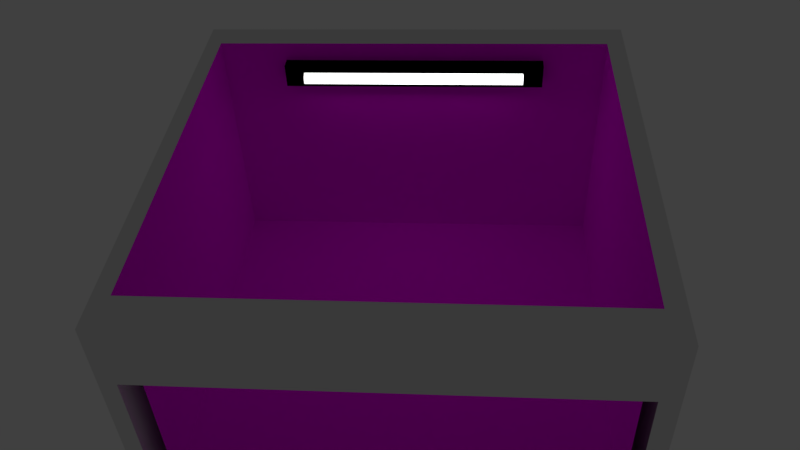 # Source: Housetexture.blend  (saved by Blender 2.77.0; exported with 4.5.12 LTS)
import bpy
from mathutils import Matrix  # noqa: F401  (used for matrix-valued properties, if any)

bpy.ops.wm.read_factory_settings(use_empty=True)
scene = bpy.context.scene
scene.name = 'Scene'

# ---- collections
col_collection_1 = bpy.data.collections.new('Collection 1'); scene.collection.children.link(col_collection_1)

# ---- images (referenced by path relative to the original .blend; pixels are not part of the script)
import os
ASSET_DIR = os.environ.get("B2B_ASSET_DIR", "")  # directory of the original .blend (textures are referenced by path, not embedded)
HERE = os.path.dirname(os.path.abspath(__file__))  # packed textures are extracted next to this script under _unpacked/

def load_image(name, relpath, width, height, colorspace="sRGB"):
    """Load a texture the original file referenced (path relative to the .blend, or extracted next to this script)."""
    p = next((c for c in (os.path.join(HERE, relpath), os.path.join(ASSET_DIR, relpath)) if relpath and os.path.exists(c)), "")
    if p:
        img = bpy.data.images.load(p, check_existing=True)
        img.name = name
    else:  # same state as the original file: an image datablock whose file is absent (Cycles renders it pink)
        img = bpy.data.images.new(name, width, height)
        img.source = "FILE"
        img.filepath = "//" + (relpath or name)
    img.colorspace_settings.name = colorspace
    return img
img_floor_png = load_image('floor.png', 'floor.png', 1024, 1024, 'sRGB')
img_innerwall_png = load_image('innerwall.png', 'innerwall.png', 1024, 1024, 'sRGB')

# ---- materials (node trees are filled in below, after node groups)
mat_material_003 = bpy.data.materials.new('Material.003')
mat_material_003.alpha_threshold = 0.0
mat_material_003.roughness = 0.5
mat_material_002 = bpy.data.materials.new('Material.002')
mat_material_002.alpha_threshold = 0.0
mat_material_002.roughness = 0.5
mat_material_005 = bpy.data.materials.new('Material.005')
mat_material_005.alpha_threshold = 0.0
mat_material_005.roughness = 0.5
mat_material_006 = bpy.data.materials.new('Material.006')
mat_material_006.alpha_threshold = 0.0
mat_material_006.roughness = 0.5
mat_material_007 = bpy.data.materials.new('Material.007')
mat_material_007.alpha_threshold = 0.0
mat_material_007.roughness = 0.5

# ---- material node trees
mat_material_003.use_nodes = True; mat_material_003.node_tree.nodes.clear()
_N = mat_material_003.node_tree.nodes; _L = mat_material_003.node_tree.links
n0 = _N.new('ShaderNodeOutputMaterial'); n0.name = 'Material Output'; n0.location = (300, 300)
n1 = _N.new('ShaderNodeEmission'); n1.name = 'Emission'; n1.location = (10, 300)
n1.inputs[0].default_value = (0.8, 0.8, 0.8, 1.0)
n1.inputs[1].default_value = 3.0
_L.new(n1.outputs[0], n0.inputs[0])
n0.is_active_output = True
mat_material_002.use_nodes = True; mat_material_002.node_tree.nodes.clear()
_N = mat_material_002.node_tree.nodes; _L = mat_material_002.node_tree.links
n0 = _N.new('ShaderNodeOutputMaterial'); n0.name = 'Material Output'; n0.location = (300, 300)
n1 = _N.new('ShaderNodeBsdfDiffuse'); n1.name = 'Diffuse BSDF'; n1.location = (10, 300)
n1.inputs[0].default_value = (0.0, 0.0, 0.0, 1.0)
_L.new(n1.outputs[0], n0.inputs[0])
n0.is_active_output = True
mat_material_005.use_nodes = True; mat_material_005.node_tree.nodes.clear()
_N = mat_material_005.node_tree.nodes; _L = mat_material_005.node_tree.links
n0 = _N.new('ShaderNodeOutputMaterial'); n0.name = 'Material Output'; n0.location = (300, 300)
n1 = _N.new('ShaderNodeBsdfDiffuse'); n1.name = 'Diffuse BSDF'; n1.location = (10, 300)
n2 = _N.new('ShaderNodeTexImage'); n2.name = 'Image Texture'; n2.location = (-157, 406)
n2.width = 140
n2.image = img_floor_png
_L.new(n1.outputs[0], n0.inputs[0])
_L.new(n2.outputs[0], n1.inputs[0])
n0.is_active_output = True
mat_material_006.use_nodes = True; mat_material_006.node_tree.nodes.clear()
_N = mat_material_006.node_tree.nodes; _L = mat_material_006.node_tree.links
n0 = _N.new('ShaderNodeOutputMaterial'); n0.name = 'Material Output'; n0.location = (300, 300)
n1 = _N.new('ShaderNodeBsdfDiffuse'); n1.name = 'Diffuse BSDF'; n1.location = (10, 300)
_L.new(n1.outputs[0], n0.inputs[0])
n0.is_active_output = True
mat_material_007.use_nodes = True; mat_material_007.node_tree.nodes.clear()
_N = mat_material_007.node_tree.nodes; _L = mat_material_007.node_tree.links
n0 = _N.new('ShaderNodeOutputMaterial'); n0.name = 'Material Output'; n0.location = (300, 300)
n1 = _N.new('ShaderNodeTexImage'); n1.name = 'Image Texture'; n1.location = (-134, 66)
n1.width = 140
n1.image = img_innerwall_png
n2 = _N.new('ShaderNodeBsdfDiffuse'); n2.name = 'Diffuse BSDF'; n2.location = (63, 311)
_L.new(n2.outputs[0], n0.inputs[0])
_L.new(n1.outputs[0], n2.inputs[0])
n0.is_active_output = True

# ---- world
world_world = bpy.data.worlds.new('World'); scene.world = world_world
world_world.color = (0.05088, 0.05088, 0.05088)
world_world.use_sun_shadow = False
world_world.sun_shadow_jitter_overblur = 0.0
world_world.cycles.sampling_method = 'MANUAL'

# ---- cameras
cam_camera = bpy.data.cameras.new('Camera')
cam_camera.clip_end = 100.0
cam_camera.lens = 35.0
cam_camera.sensor_width = 32.0
cam_camera.sensor_height = 18.0
cam_camera.ortho_scale = 7.314
cam_camera.dof.focus_distance = 0.0

# ---- meshes
me_cylinder = bpy.data.meshes.new('Cylinder')
me_cylinder.from_pydata([(0.0, 1.0, -1.0), (0.0, 1.0, 1.0), (0.1951, 0.9808, -1.0), (0.1951, 0.9808, 1.0), (0.3827, 0.9239, -1.0), (0.3827, 0.9239, 1.0), (0.5556, 0.8315, -1.0), (0.5556, 0.8315, 1.0), (0.7071, 0.7071, -1.0), (0.7071, 0.7071, 1.0), (0.8315, 0.5556, -1.0), (0.8315, 0.5556, 1.0), (0.9239, 0.3827, -1.0), (0.9239, 0.3827, 1.0), (0.9808, 0.1951, -1.0), (0.9808, 0.1951, 1.0), (1.0, 7.55e-08, -1.0), (1.0, 7.55e-08, 1.0), (0.9808, -0.1951, -1.0), (0.9808, -0.1951, 1.0), (0.9239, -0.3827, -1.0), (0.9239, -0.3827, 1.0), (0.8315, -0.5556, -1.0), (0.8315, -0.5556, 1.0), (0.7071, -0.7071, -1.0), (0.7071, -0.7071, 1.0), (0.5556, -0.8315, -1.0), (0.5556, -0.8315, 1.0), (0.3827, -0.9239, -1.0), (0.3827, -0.9239, 1.0), (0.1951, -0.9808, -1.0), (0.1951, -0.9808, 1.0), (-3.258e-07, -1.0, -1.0), (-3.258e-07, -1.0, 1.0), (-0.1951, -0.9808, -1.0), (-0.1951, -0.9808, 1.0), (-0.3827, -0.9239, -1.0), (-0.3827, -0.9239, 1.0), (-0.5556, -0.8315, -1.0), (-0.5556, -0.8315, 1.0), (-0.7071, -0.7071, -1.0), (-0.7071, -0.7071, 1.0), (-0.8315, -0.5556, -1.0), (-0.8315, -0.5556, 1.0), (-0.9239, -0.3827, -1.0), (-0.9239, -0.3827, 1.0), (-0.9808, -0.1951, -1.0), (-0.9808, -0.1951, 1.0), (-1.0, 9.656e-07, -1.0), (-1.0, 9.656e-07, 1.0), (-0.9808, 0.1951, -1.0), (-0.9808, 0.1951, 1.0), (-0.9239, 0.3827, -1.0), (-0.9239, 0.3827, 1.0), (-0.8315, 0.5556, -1.0), (-0.8315, 0.5556, 1.0), (-0.7071, 0.7071, -1.0), (-0.7071, 0.7071, 1.0), (-0.5556, 0.8315, -1.0), (-0.5556, 0.8315, 1.0), (-0.3827, 0.9239, -1.0), (-0.3827, 0.9239, 1.0), (-0.1951, 0.9808, -1.0), (-0.1951, 0.9808, 1.0)], [], [(0, 1, 3, 2), (2, 3, 5, 4), (4, 5, 7, 6), (6, 7, 9, 8), (8, 9, 11, 10), (10, 11, 13, 12), (12, 13, 15, 14), (14, 15, 17, 16), (16, 17, 19, 18), (18, 19, 21, 20), (20, 21, 23, 22), (22, 23, 25, 24), (24, 25, 27, 26), (26, 27, 29, 28), (28, 29, 31, 30), (30, 31, 33, 32), (32, 33, 35, 34), (34, 35, 37, 36), (36, 37, 39, 38), (38, 39, 41, 40), (40, 41, 43, 42), (42, 43, 45, 44), (44, 45, 47, 46), (46, 47, 49, 48), (48, 49, 51, 50), (50, 51, 53, 52), (52, 53, 55, 54), (54, 55, 57, 56), (56, 57, 59, 58), (58, 59, 61, 60), (3, 1, 63, 61, 59, 57, 55, 53, 51, 49, 47, 45, 43, 41, 39, 37, 35, 33, 31, 29, 27, 25, 23, 21, 19, 17, 15, 13, 11, 9, 7, 5), (60, 61, 63, 62), (62, 63, 1, 0), (0, 2, 4, 6, 8, 10, 12, 14, 16, 18, 20, 22, 24, 26, 28, 30, 32, 34, 36, 38, 40, 42, 44, 46, 48, 50, 52, 54, 56, 58, 60, 62)])
me_cylinder.materials.append(mat_material_003)
me_cylinder.use_remesh_preserve_volume = False
me_cylinder.use_remesh_preserve_attributes = False
me_cylinder.use_mirror_vertex_groups = False
me_cylinder.update()
me_cube_002 = bpy.data.meshes.new('Cube.002')
me_cube_002.from_pydata([(-1.0, -1.0, -1.0), (-1.0, -1.0, 1.0), (-1.0, 1.0, -1.0), (-1.0, 1.0, 1.0), (1.0, -1.0, -1.0), (1.0, -1.0, 1.0), (1.0, 1.0, -1.0), (1.0, 1.0, 1.0)], [], [(1, 3, 2, 0), (3, 7, 6, 2), (7, 5, 4, 6), (5, 1, 0, 4), (0, 2, 6, 4), (5, 7, 3, 1)])
me_cube_002.materials.append(mat_material_002)
me_cube_002.use_remesh_preserve_volume = False
me_cube_002.use_remesh_preserve_attributes = False
me_cube_002.use_mirror_vertex_groups = False
me_cube_002.update()
me_cube_001 = bpy.data.meshes.new('Cube.001')
me_cube_001.from_pydata([(-1.0, -1.0, -1.0), (-1.0, -1.0, 1.0), (-1.0, 1.0, -1.0), (-1.0, 1.0, 1.0), (1.0, -1.0, -1.0), (1.0, -1.0, 1.0), (1.0, 1.0, -1.0), (1.0, 1.0, 1.0), (-0.9312, 1.0, 1.0), (-0.9312, -1.0, 1.0), (-0.9312, -1.0, -1.0), (-1.0, 0.8626, 1.0), (1.0, 0.8626, 1.0), (-0.9312, 0.8626, 1.0), (-0.9312, 0.8626, -1.0), (0.921, 1.0, 1.0), (0.921, -1.0, -1.0), (0.921, -1.0, 1.0), (0.921, 0.8626, 1.0), (0.921, 0.8626, -1.0), (1.0, -0.8432, 1.0), (-0.9312, -0.8432, 1.0), (-0.9312, -0.8432, -1.0), (-1.0, -0.8432, 1.0), (0.921, -0.8432, -1.0), (0.921, -0.8432, 1.0), (-1.0, -0.8432, -40.73), (-1.0, -1.0, -40.73), (-0.9312, 1.0, -40.73), (-1.0, 1.0, -40.73), (1.0, 0.8626, -40.73), (1.0, 1.0, -40.73), (0.921, -1.0, -40.73), (1.0, -1.0, -40.73), (0.921, 1.0, -40.73), (-0.9312, -1.0, -40.73), (-0.9312, -0.8432, -40.73), (-1.0, 0.8626, -40.73), (1.0, -0.8432, -40.73), (-0.9312, 0.8626, -40.73), (0.921, 0.8626, -40.73), (0.921, -0.8432, -40.73), (-1.0, 1.0, -30.88), (-1.0, -1.0, -30.88), (0.921, -1.0, -30.88), (-0.9312, -1.0, -30.88), (1.0, -1.0, -30.88), (1.0, 1.0, -30.88), (0.921, -1.0, -10.38), (1.0, 1.0, -10.38), (-1.0, 1.0, -10.38), (-1.0, -1.0, -10.38), (-0.9312, -1.0, -10.38), (1.0, -1.0, -10.38)], [], [(9, 1, 0, 10), (15, 7, 6, 49, 47, 31, 34, 28, 29, 42, 50, 2, 3, 8), (13, 8, 3, 11), (18, 15, 8, 13), (20, 5, 4, 53, 46, 33, 38, 30, 31, 47, 49, 6, 7, 12), (17, 9, 10, 16), (25, 18, 13, 21), (21, 13, 11, 23), (22, 14, 19, 24), (20, 12, 18, 25), (5, 17, 16, 4), (12, 7, 15, 18), (45, 43, 27, 35), (5, 20, 25, 17), (44, 45, 35, 32), (24, 19, 40, 41), (9, 21, 23, 1), (17, 25, 21, 9), (40, 34, 31, 30), (37, 29, 28, 39), (26, 37, 39, 36), (41, 40, 30, 38), (39, 28, 34, 40), (35, 36, 41, 32), (32, 41, 38, 33), (27, 26, 36, 35), (19, 14, 39, 40), (14, 22, 36, 39), (46, 44, 32, 33), (53, 48, 44, 46), (52, 51, 43, 45), (10, 0, 51, 52), (16, 10, 52, 48), (4, 16, 48, 53), (11, 3, 2, 50, 42, 29, 37, 26, 27, 43, 51, 0, 1, 23)])
me_cube_001.polygons.foreach_set('material_index', [1, 1, 1, 1, 1, 1, 1, 1, 0, 1, 1, 1, 1, 1, 1, 2, 1, 1, 1, 1, 1, 1, 1, 1, 1, 1, 2, 2, 1, 1, 1, 1, 1, 1, 1])
_uv = me_cube_001.uv_layers.new(name='UVMap')
_uv.uv.foreach_set('vector', [0.3749, 0.004982, 0.3785, 0.004982, 0.3785, 0.05243, 0.3749, 0.05243, 0.1455, 0.995, 0.1412, 0.995, 0.1412, 0.9476, 0.1412, 0.725, 0.1412, 0.2386, 0.1412, 0.004982, 0.1455, 0.004982, 0.2449, 0.004982, 0.2486, 0.004982, 0.2486, 0.2386, 0.2486, 0.725, 0.2486, 0.9476, 0.2486, 0.995, 0.2449, 0.995, 0.985, 0.06566, 0.985, 0.0624, 0.9887, 0.0624, 0.9887, 0.06566, 0.8856, 0.06566, 0.8856, 0.0624, 0.985, 0.0624, 0.985, 0.06566, 0.4095, 0.995, 0.4011, 0.995, 0.4011, 0.9476, 0.4011, 0.725, 0.4011, 0.2386, 0.4011, 0.004982, 0.4095, 0.004982, 0.5011, 0.004982, 0.5085, 0.004982, 0.5085, 0.2386, 0.5085, 0.725, 0.5085, 0.9476, 0.5085, 0.995, 0.5011, 0.995, 0.2754, 0.004982, 0.3749, 0.004982, 0.3749, 0.05243, 0.2754, 0.05243, 0.8856, 0.1061, 0.8856, 0.06566, 0.985, 0.06566, 0.985, 0.1061, 0.985, 0.1061, 0.985, 0.06566, 0.9887, 0.06566, 0.9887, 0.1061, 9.595e-05, 0.9208, 9.595e-05, 9.595e-05, 0.9999, 9.595e-05, 0.9999, 0.9208, 0.8813, 0.1061, 0.8813, 0.06566, 0.8856, 0.06566, 0.8856, 0.1061, 0.2712, 0.004982, 0.2754, 0.004982, 0.2754, 0.05243, 0.2712, 0.05243, 0.8813, 0.06566, 0.8813, 0.0624, 0.8856, 0.0624, 0.8856, 0.06566, 0.3749, 0.7614, 0.3785, 0.7614, 0.3785, 0.995, 0.3749, 0.995, 0.8813, 0.1098, 0.8813, 0.1061, 0.8856, 0.1061, 0.8856, 0.1098, 0.2754, 0.7614, 0.3749, 0.7614, 0.3749, 0.995, 0.2754, 0.995, 0.005688, 0.004982, 0.9976, 0.004982, 0.9976, 0.9972, 0.005688, 0.9972, 0.985, 0.1098, 0.985, 0.1061, 0.9887, 0.1061, 0.9887, 0.1098, 0.8856, 0.1098, 0.8856, 0.1061, 0.985, 0.1061, 0.985, 0.1098, 0.9845, 0.008243, 0.9845, 0.004982, 0.9887, 0.004982, 0.9887, 0.008243, 0.8813, 0.008243, 0.8813, 0.004982, 0.885, 0.004982, 0.885, 0.008243, 0.8813, 0.04871, 0.8813, 0.008243, 0.885, 0.008243, 0.885, 0.04871, 0.9845, 0.04871, 0.9845, 0.008243, 0.9887, 0.008243, 0.9887, 0.04871, 0.885, 0.008243, 0.885, 0.004982, 0.9845, 0.004982, 0.9845, 0.008243, 0.885, 0.05243, 0.885, 0.04871, 0.9845, 0.04871, 0.9845, 0.05243, 0.9845, 0.05243, 0.9845, 0.04871, 0.9887, 0.04871, 0.9887, 0.05243, 0.8813, 0.05243, 0.8813, 0.04871, 0.885, 0.04871, 0.885, 0.05243, 0.005216, 0.004982, 0.9976, 0.004982, 0.9976, 0.9972, 0.005216, 0.9972, 0.9952, 0.9947, 0.005736, 0.9947, 0.005736, 0.004982, 0.9952, 0.004982, 0.2712, 0.7614, 0.2754, 0.7614, 0.2754, 0.995, 0.2712, 0.995, 0.2712, 0.275, 0.2754, 0.275, 0.2754, 0.7614, 0.2712, 0.7614, 0.3749, 0.275, 0.3785, 0.275, 0.3785, 0.7614, 0.3749, 0.7614, 0.3749, 0.05243, 0.3785, 0.05243, 0.3785, 0.275, 0.3749, 0.275, 0.2754, 0.05243, 0.3749, 0.05243, 0.3749, 0.275, 0.2754, 0.275, 0.2712, 0.05243, 0.2754, 0.05243, 0.2754, 0.275, 0.2712, 0.275, -0.614, -0.4981, -0.7895, 0.2543, -0.9273, 1.13, -0.8171, 2.299, 0.3719, 2.256, 1.308, 2.154, 0.9885, 0.7207, 0.986, 0.569, 0.9862, 0.3829, 0.9865, 0.02064, 0.7496, -0.7925, 0.6472, -2.151, -0.6284, -2.37, -0.2148, -0.8899])
me_cube_001.materials.append(mat_material_005)
me_cube_001.materials.append(mat_material_006)
me_cube_001.materials.append(mat_material_007)
me_cube_001.use_remesh_preserve_volume = False
me_cube_001.use_remesh_preserve_attributes = False
me_cube_001.use_mirror_vertex_groups = False
me_cube_001.update()

# ---- objects
ob_cylinder = bpy.data.objects.new('Cylinder', me_cylinder)
ob_cube_001 = bpy.data.objects.new('Cube.001', me_cube_002)
ob_cube = bpy.data.objects.new('Cube', me_cube_001)
ob_camera = bpy.data.objects.new('Camera', cam_camera)

# ---- transforms, parenting, visibility, modifiers, constraints
ob_cylinder.location = (0.03686, 7.583, 9.58)
ob_cylinder.rotation_euler = (-0.0, 1.571, 0.0)
ob_cylinder.scale = (0.2679, 0.2679, 5.009)
ob_cylinder.lineart.crease_threshold = 0.0
ob_cube_001.location = (0.04147, 7.939, 9.664)
ob_cube_001.scale = (5.896, 0.3481, 0.5298)
ob_cube_001.lineart.crease_threshold = 0.0
ob_cube.location = (0.0, 0.0, 0.0)
ob_cube.scale = (9.45, 9.45, -0.2715)
ob_cube.lineart.crease_threshold = 0.0
ob_camera.location = (2.575, -26.93, 30.99)
ob_camera.rotation_euler = (0.851, 0.0366, 0.06797)
ob_camera.scale = (16.6, 16.6, 16.6)
ob_camera.lock_rotations_4d = False
ob_camera.empty_display_type = 'ARROWS'
ob_camera.color = (0.0, 0.0, 0.0, 0.0)
ob_camera.display_type = 'WIRE'
ob_camera.lineart.crease_threshold = 0.0

# ---- collection membership
col_collection_1.objects.link(ob_cylinder)
col_collection_1.objects.link(ob_cube_001)
col_collection_1.objects.link(ob_cube)
col_collection_1.objects.link(ob_camera)

# ---- scene / render settings (as saved in the file)
scene.camera = ob_camera
scene.frame_start = 1; scene.frame_end = 250; scene.frame_set(1)
scene.render.engine = 'CYCLES'
scene.render.resolution_percentage = 50
scene.render.dither_intensity = 0.0
scene.cycles.use_denoising = False
scene.cycles.samples = 128
scene.cycles.sampling_pattern = 'TABULATED_SOBOL'
scene.cycles.light_sampling_threshold = 0.0
scene.cycles.use_adaptive_sampling = False
scene.cycles.use_light_tree = False
scene.cycles.blur_glossy = 0.0
scene.cycles.sample_clamp_indirect = 0.0
scene.view_settings.view_transform = 'Standard'
bpy.context.view_layer.update()
